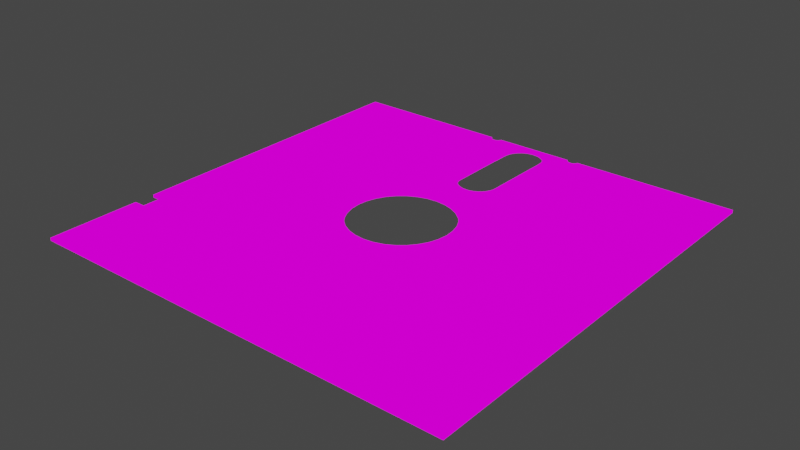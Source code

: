 # Source: mfloppy_detailed.blend  (saved by Blender 2.92.15; exported with 4.5.12 LTS)
import bpy
from mathutils import Matrix  # noqa: F401  (used for matrix-valued properties, if any)

bpy.ops.wm.read_factory_settings(use_empty=True)
scene = bpy.context.scene
scene.name = 'Scene'

# ---- collections
col_mfloppy = bpy.data.collections.new('mfloppy'); scene.collection.children.link(col_mfloppy)

# ---- images (referenced by path relative to the original .blend; pixels are not part of the script)
import os
ASSET_DIR = os.environ.get("B2B_ASSET_DIR", "")  # directory of the original .blend (textures are referenced by path, not embedded)
HERE = os.path.dirname(os.path.abspath(__file__))  # packed textures are extracted next to this script under _unpacked/

def load_image(name, relpath, width, height, colorspace="sRGB"):
    """Load a texture the original file referenced (path relative to the .blend, or extracted next to this script)."""
    p = next((c for c in (os.path.join(HERE, relpath), os.path.join(ASSET_DIR, relpath)) if relpath and os.path.exists(c)), "")
    if p:
        img = bpy.data.images.load(p, check_existing=True)
        img.name = name
    else:  # same state as the original file: an image datablock whose file is absent (Cycles renders it pink)
        img = bpy.data.images.new(name, width, height)
        img.source = "FILE"
        img.filepath = "//" + (relpath or name)
    img.colorspace_settings.name = colorspace
    return img
img_f_front_png = load_image('f_front.png', 'f_front.png', 1024, 1024, 'sRGB')
img_f_back_png = load_image('f_back.png', 'f_back.png', 1024, 1024, 'sRGB')

# ---- materials (node trees are filled in below, after node groups)
mat_f_front = bpy.data.materials.new('f_front')
mat_f_front.alpha_threshold = 0.0
mat_f_front.use_transparent_shadow = False
mat_f_front.line_color = (0.0, 0.0, 0.0, 1.0)
mat_f_back = bpy.data.materials.new('f_back')
mat_f_back.use_transparent_shadow = False

# ---- material node trees
mat_f_front.use_nodes = True; mat_f_front.node_tree.nodes.clear()
_N = mat_f_front.node_tree.nodes; _L = mat_f_front.node_tree.links
n0 = _N.new('ShaderNodeTexImage'); n0.name = 'Image Texture'; n0.location = (-92, 310)
n0.image = img_f_front_png
n1 = _N.new('ShaderNodeOutputMaterial'); n1.name = 'Material Output'; n1.location = (300, 300)
_L.new(n0.outputs[0], n1.inputs[0])
n1.is_active_output = True
mat_f_back.use_nodes = True; mat_f_back.node_tree.nodes.clear()
_N = mat_f_back.node_tree.nodes; _L = mat_f_back.node_tree.links
n0 = _N.new('ShaderNodeTexImage'); n0.name = 'Image Texture'; n0.location = (-58, 290)
n0.image = img_f_back_png
n1 = _N.new('ShaderNodeOutputMaterial'); n1.name = 'Material Output'; n1.location = (300, 300)
_L.new(n0.outputs[0], n1.inputs[0])
n1.is_active_output = True

# ---- world
world_world = bpy.data.worlds.new('World'); scene.world = world_world
world_world.use_nodes = True; world_world.node_tree.nodes.clear()
_N = world_world.node_tree.nodes; _L = world_world.node_tree.links
n0 = _N.new('ShaderNodeOutputWorld'); n0.name = 'World Output'; n0.location = (300, 300)
n1 = _N.new('ShaderNodeBackground'); n1.name = 'Background'; n1.location = (10, 300)
n1.inputs[0].default_value = (0.05088, 0.05088, 0.05088, 1.0)
_L.new(n1.outputs[0], n0.inputs[0])
n0.is_active_output = True
world_world.color = (0.05088, 0.05088, 0.05088)
world_world.use_sun_shadow = False
world_world.sun_shadow_jitter_overblur = 0.0

# ---- meshes
me_cube = bpy.data.meshes.new('Cube')
me_cube.from_pydata([(-4.486, -1.491, 0.1438), (-4.486, 3.245, 0.1438), (0.5684, -1.491, 0.1438), (0.5684, 3.245, 0.1438), (-3.026, 1.072, 0.1499), (-3.051, 1.075, 0.1499), (-3.074, 1.082, 0.1499), (-3.096, 1.094, 0.1499), (-3.115, 1.109, 0.1499), (-3.131, 1.129, 0.1499), (-3.142, 1.15, 0.1499), (-3.15, 1.174, 0.1499), (-3.152, 1.199, 0.1499), (-3.15, 1.223, 0.1499), (-3.142, 1.247, 0.1499), (-3.131, 1.269, 0.1499), (-3.115, 1.288, 0.1499), (-3.096, 1.304, 0.1499), (-3.074, 1.315, 0.1499), (-3.051, 1.322, 0.1499), (-3.026, 1.325, 0.1499), (-3.001, 1.322, 0.1499), (-2.978, 1.315, 0.1499), (-2.956, 1.304, 0.1499), (-2.937, 1.288, 0.1499), (-2.921, 1.269, 0.1499), (-2.909, 1.247, 0.1499), (-2.902, 1.223, 0.1499), (-2.9, 1.199, 0.1499), (-2.902, 1.174, 0.1499), (-2.909, 1.15, 0.1499), (-2.921, 1.129, 0.1499), (-2.937, 1.109, 0.1499), (-2.956, 1.094, 0.1499), (-2.978, 1.082, 0.1499), (-3.001, 1.075, 0.1499), (-4.598, 3.131, 0.1567), (-4.598, 3.195, 0.1567), (-4.534, 3.131, 0.1567), (-4.534, 3.195, 0.1567), (-4.598, 2.981, 0.1567), (-4.598, 3.045, 0.1567), (-4.534, 2.981, 0.1567), (-4.534, 3.045, 0.1567), (-4.598, 2.789, 0.1567), (-4.598, 2.854, 0.1567), (-4.534, 2.789, 0.1567), (-4.534, 2.854, 0.1567), (-4.598, 2.622, 0.1567), (-4.598, 2.687, 0.1567), (-4.534, 2.622, 0.1567), (-4.534, 2.687, 0.1567), (-4.598, 2.457, 0.1567), (-4.598, 2.521, 0.1567), (-4.534, 2.457, 0.1567), (-4.534, 2.521, 0.1567), (-4.598, -0.7518, 0.1567), (-4.598, -0.6871, 0.1567), (-4.534, -0.7518, 0.1567), (-4.534, -0.6871, 0.1567), (-4.598, -0.9212, 0.1567), (-4.598, -0.8565, 0.1567), (-4.534, -0.9212, 0.1567), (-4.534, -0.8565, 0.1567), (-4.598, -1.109, 0.1567), (-4.598, -1.045, 0.1567), (-4.534, -1.109, 0.1567), (-4.534, -1.045, 0.1567), (-4.598, -1.28, 0.1567), (-4.598, -1.216, 0.1567), (-4.534, -1.28, 0.1567), (-4.534, -1.216, 0.1567), (-4.598, -1.481, 0.1567), (-4.598, -1.417, 0.1567), (-4.534, -1.481, 0.1567), (-4.534, -1.417, 0.1567), (-4.282, -1.772, 0.1567), (-4.282, -1.707, 0.1567), (-4.217, -1.772, 0.1567), (-4.217, -1.707, 0.1567), (-4.098, -1.772, 0.1567), (-4.098, -1.707, 0.1567), (-4.033, -1.772, 0.1567), (-4.033, -1.707, 0.1567), (-3.908, -1.772, 0.1567), (-3.908, -1.707, 0.1567), (-3.843, -1.772, 0.1567), (-3.843, -1.707, 0.1567), (-3.737, -1.772, 0.1567), (-3.737, -1.707, 0.1567), (-3.672, -1.772, 0.1567), (-3.672, -1.707, 0.1567), (-3.553, -1.772, 0.1567), (-3.553, -1.707, 0.1567), (-3.489, -1.772, 0.1567), (-3.489, -1.707, 0.1567), (-0.2724, -1.772, 0.1567), (-0.2724, -1.707, 0.1567), (-0.2077, -1.772, 0.1567), (-0.2077, -1.707, 0.1567), (-0.083, -1.772, 0.1567), (-0.083, -1.707, 0.1567), (-0.01834, -1.772, 0.1567), (-0.01834, -1.707, 0.1567), (0.09386, -1.772, 0.1567), (0.09386, -1.707, 0.1567), (0.1585, -1.772, 0.1567), (0.1585, -1.707, 0.1567), (0.2789, -1.772, 0.1567), (0.2789, -1.707, 0.1567), (0.3436, -1.772, 0.1567), (0.3436, -1.707, 0.1567), (0.4651, -1.772, 0.1567), (0.4651, -1.707, 0.1567), (0.5297, -1.772, 0.1567), (0.5297, -1.707, 0.1567), (0.7564, -1.478, 0.1567), (0.7564, -1.413, 0.1567), (0.821, -1.478, 0.1567), (0.821, -1.413, 0.1567), (0.7564, -1.301, 0.1567), (0.7564, -1.236, 0.1567), (0.821, -1.301, 0.1567), (0.821, -1.236, 0.1567), (0.7564, -1.131, 0.1567), (0.7564, -1.066, 0.1567), (0.821, -1.131, 0.1567), (0.821, -1.066, 0.1567), (0.7564, -0.9767, 0.1567), (0.7564, -0.9121, 0.1567), (0.821, -0.9767, 0.1567), (0.821, -0.9121, 0.1567), (0.7564, -0.7618, 0.1567), (0.7564, -0.6971, 0.1567), (0.821, -0.7618, 0.1567), (0.821, -0.6971, 0.1567), (0.7564, 2.458, 0.1567), (0.7564, 2.522, 0.1567), (0.821, 2.458, 0.1567), (0.821, 2.522, 0.1567), (0.7564, 2.625, 0.1567), (0.7564, 2.689, 0.1567), (0.821, 2.625, 0.1567), (0.821, 2.689, 0.1567), (0.7564, 2.809, 0.1567), (0.7564, 2.874, 0.1567), (0.821, 2.809, 0.1567), (0.821, 2.874, 0.1567), (0.7564, 2.993, 0.1567), (0.7564, 3.057, 0.1567), (0.821, 2.993, 0.1567), (0.821, 3.057, 0.1567), (0.7564, 3.171, 0.1567), (0.7564, 3.236, 0.1567), (0.821, 3.171, 0.1567), (0.821, 3.236, 0.1567), (-3.08, 1.387, 0.1626), (-3.051, 1.384, 0.1626), (-3.022, 1.375, 0.1626), (-2.996, 1.361, 0.1626), (-2.973, 1.342, 0.1626), (-2.954, 1.319, 0.1626), (-2.94, 1.293, 0.1626), (-2.932, 1.265, 0.1626), (-2.929, 1.235, 0.1626), (-2.932, 1.206, 0.1626), (-2.94, 1.178, 0.1626), (-2.954, 1.151, 0.1626), (-2.973, 1.128, 0.1626), (-2.996, 1.11, 0.1626), (-3.022, 1.096, 0.1626), (-3.051, 1.087, 0.1626), (-3.08, 1.084, 0.1626), (-3.11, 1.087, 0.1626), (-3.138, 1.096, 0.1626), (-3.164, 1.11, 0.1626), (-3.187, 1.128, 0.1626), (-3.206, 1.151, 0.1626), (-3.22, 1.178, 0.1626), (-3.228, 1.206, 0.1626), (-3.231, 1.235, 0.1626), (-3.228, 1.265, 0.1626), (-3.22, 1.293, 0.1626), (-3.206, 1.319, 0.1626), (-3.187, 1.342, 0.1626), (-3.164, 1.361, 0.1626), (-3.138, 1.375, 0.1626), (-3.11, 1.384, 0.1626), (1.0, 3.805, 0.1783), (1.0, 3.805, 0.14), (1.0, -2.001, 0.1783), (1.0, -2.001, 0.14), (-4.824, 3.805, 0.1783), (-4.824, 3.805, 0.14), (-4.824, -2.001, 0.1783), (-4.824, -2.001, 0.14), (-1.992, 1.718, 0.1783), (-2.127, 0.3388, 0.1783), (-1.856, 1.705, 0.1783), (-2.258, 0.3784, 0.1783), (-1.725, 1.665, 0.1783), (-2.378, 0.4427, 0.1783), (-1.605, 1.601, 0.1783), (-2.484, 0.5294, 0.1783), (-1.499, 1.514, 0.1783), (-2.571, 0.6349, 0.1783), (-1.413, 1.409, 0.1783), (-2.635, 0.7553, 0.1783), (-2.675, 0.8859, 0.1783), (-1.348, 1.288, 0.1783), (-2.688, 1.022, 0.1783), (-1.309, 1.158, 0.1783), (-2.675, 1.158, 0.1783), (-1.295, 1.022, 0.1783), (-2.635, 1.288, 0.1783), (-1.309, 0.8859, 0.1783), (-2.571, 1.409, 0.1783), (-1.348, 0.7553, 0.1783), (-1.413, 0.6349, 0.1783), (-2.484, 1.514, 0.1783), (-1.499, 0.5294, 0.1783), (-2.378, 1.601, 0.1783), (-1.605, 0.4427, 0.1783), (-2.258, 1.665, 0.1783), (-1.725, 0.3784, 0.1783), (-2.127, 1.705, 0.1783), (-1.856, 0.3388, 0.1783), (-1.992, 0.3254, 0.1783), (-1.303, 3.748, 0.14), (-1.303, 3.748, 0.1783), (-1.319, 3.749, 0.14), (-1.319, 3.749, 0.1783), (-1.335, 3.754, 0.14), (-1.335, 3.754, 0.1783), (-1.349, 3.761, 0.14), (-1.349, 3.761, 0.1783), (-1.361, 3.772, 0.14), (-1.361, 3.772, 0.1783), (-1.371, 3.784, 0.14), (-1.371, 3.784, 0.1783), (-1.379, 3.798, 0.14), (-1.379, 3.798, 0.1783), (-1.381, 3.805, 0.1783), (-1.381, 3.805, 0.14), (-1.225, 3.805, 0.14), (-1.225, 3.805, 0.1783), (-1.227, 3.798, 0.14), (-1.227, 3.798, 0.1783), (-1.235, 3.784, 0.14), (-1.235, 3.784, 0.1783), (-1.245, 3.772, 0.14), (-1.245, 3.772, 0.1783), (-1.258, 3.761, 0.14), (-1.258, 3.761, 0.1783), (-1.272, 3.754, 0.14), (-1.272, 3.754, 0.1783), (-1.287, 3.749, 0.14), (-1.287, 3.749, 0.1783), (-2.555, 3.748, 0.14), (-2.555, 3.748, 0.1783), (-2.571, 3.749, 0.14), (-2.571, 3.749, 0.1783), (-2.587, 3.754, 0.14), (-2.587, 3.754, 0.1783), (-2.601, 3.761, 0.14), (-2.601, 3.761, 0.1783), (-2.613, 3.772, 0.14), (-2.613, 3.772, 0.1783), (-2.624, 3.784, 0.14), (-2.624, 3.784, 0.1783), (-2.631, 3.798, 0.14), (-2.631, 3.798, 0.1783), (-2.633, 3.805, 0.1783), (-2.633, 3.805, 0.14), (-2.48, 3.798, 0.14), (-2.478, 3.805, 0.1783), (-2.478, 3.805, 0.14), (-2.48, 3.798, 0.1783), (-2.487, 3.784, 0.14), (-2.487, 3.784, 0.1783), (-2.497, 3.772, 0.14), (-2.497, 3.772, 0.1783), (-2.51, 3.761, 0.14), (-2.51, 3.761, 0.1783), (-2.524, 3.754, 0.14), (-2.524, 3.754, 0.1783), (-2.539, 3.749, 0.14), (-2.539, 3.749, 0.1783), (-4.824, -0.4795, 0.14), (-4.824, -0.4795, 0.1783), (-4.67, -0.4795, 0.14), (-4.67, -0.4795, 0.1783), (-4.67, -0.7561, 0.14), (-4.67, -0.7561, 0.1783), (-4.824, -0.7561, 0.14), (-4.824, -0.7561, 0.1783), (-1.879, 3.725, 0.14), (-1.879, 3.725, 0.1783), (-2.155, 3.449, 0.14), (-2.155, 3.449, 0.1783), (-1.825, 3.719, 0.14), (-1.825, 3.719, 0.1783), (-2.149, 3.503, 0.14), (-2.149, 3.503, 0.1783), (-1.774, 3.704, 0.14), (-1.774, 3.704, 0.1783), (-2.134, 3.555, 0.14), (-2.134, 3.555, 0.1783), (-1.726, 3.678, 0.14), (-1.726, 3.678, 0.1783), (-2.129, 3.563, 0.1783), (-2.108, 3.602, 0.14), (-2.108, 3.602, 0.1783), (-1.684, 3.644, 0.14), (-1.684, 3.644, 0.1783), (-2.074, 3.644, 0.14), (-2.074, 3.644, 0.1783), (-1.65, 3.602, 0.14), (-1.65, 3.602, 0.1783), (-2.032, 3.678, 0.14), (-2.032, 3.678, 0.1783), (-1.625, 3.555, 0.14), (-1.625, 3.555, 0.1783), (-1.985, 3.704, 0.14), (-1.985, 3.704, 0.1783), (-1.609, 3.503, 0.14), (-1.609, 3.503, 0.1783), (-1.933, 3.719, 0.14), (-1.933, 3.719, 0.1783), (-1.604, 3.449, 0.14), (-1.604, 3.449, 0.1783), (-1.825, 2.184, 0.1783), (-1.609, 2.4, 0.1783), (-1.726, 2.225, 0.1783), (-1.774, 2.2, 0.1783), (-1.684, 2.259, 0.1783), (-1.625, 2.349, 0.1783), (-1.65, 2.301, 0.1783), (-2.149, 2.4, 0.1783), (-2.134, 2.349, 0.1783), (-2.074, 2.259, 0.1783), (-1.985, 2.2, 0.1783), (-2.032, 2.225, 0.1783), (-2.108, 2.301, 0.1783), (-1.933, 2.184, 0.1783), (-1.879, 2.179, 0.1783), (-3.08, 1.387, 0.1783), (-3.11, 1.087, 0.1783), (-3.051, 1.384, 0.1783), (-3.138, 1.096, 0.1783), (-3.022, 1.375, 0.1783), (-3.164, 1.11, 0.1783), (-2.996, 1.361, 0.1783), (-3.187, 1.128, 0.1783), (-2.973, 1.342, 0.1783), (-3.206, 1.151, 0.1783), (-2.954, 1.319, 0.1783), (-3.22, 1.178, 0.1783), (-2.94, 1.293, 0.1783), (-3.228, 1.206, 0.1783), (-2.932, 1.265, 0.1783), (-3.231, 1.235, 0.1783), (-2.929, 1.235, 0.1783), (-3.228, 1.265, 0.1783), (-2.932, 1.206, 0.1783), (-3.22, 1.293, 0.1783), (-2.94, 1.178, 0.1783), (-3.206, 1.319, 0.1783), (-2.954, 1.151, 0.1783), (-3.187, 1.342, 0.1783), (-2.973, 1.128, 0.1783), (-3.164, 1.361, 0.1783), (-2.996, 1.11, 0.1783), (-3.138, 1.375, 0.1783), (-3.022, 1.096, 0.1783), (-3.11, 1.384, 0.1783), (-3.051, 1.087, 0.1783), (-3.08, 1.084, 0.1783), (0.7564, 3.171, 0.14), (0.7564, 3.236, 0.14), (0.821, 3.236, 0.14), (0.821, 3.171, 0.14), (0.7564, 2.993, 0.14), (0.7564, 3.057, 0.14), (0.821, 3.057, 0.14), (0.821, 2.993, 0.14), (0.7564, 2.809, 0.14), (0.7564, 2.874, 0.14), (0.821, 2.874, 0.14), (0.821, 2.809, 0.14), (0.7564, 2.625, 0.14), (0.7564, 2.689, 0.14), (0.821, 2.689, 0.14), (0.821, 2.625, 0.14), (0.7564, 2.458, 0.14), (0.7564, 2.522, 0.14), (0.821, 2.522, 0.14), (0.821, 2.458, 0.14), (0.7564, -0.7618, 0.14), (0.7564, -0.6971, 0.14), (0.821, -0.6971, 0.14), (0.821, -0.7618, 0.14), (0.7564, -0.9767, 0.14), (0.7564, -0.9121, 0.14), (0.821, -0.9121, 0.14), (0.821, -0.9767, 0.14), (0.7564, -1.131, 0.14), (0.7564, -1.066, 0.14), (0.821, -1.066, 0.14), (0.821, -1.131, 0.14), (0.7564, -1.301, 0.14), (0.7564, -1.236, 0.14), (0.821, -1.236, 0.14), (0.821, -1.301, 0.14), (0.7564, -1.478, 0.14), (0.7564, -1.413, 0.14), (0.821, -1.413, 0.14), (0.821, -1.478, 0.14), (0.4651, -1.772, 0.14), (0.4651, -1.707, 0.14), (0.5297, -1.707, 0.14), (0.5297, -1.772, 0.14), (0.2789, -1.772, 0.14), (0.2789, -1.707, 0.14), (0.3436, -1.707, 0.14), (0.3436, -1.772, 0.14), (0.09386, -1.772, 0.14), (0.09386, -1.707, 0.14), (0.1585, -1.707, 0.14), (0.1585, -1.772, 0.14), (-0.083, -1.772, 0.14), (-0.083, -1.707, 0.14), (-0.01834, -1.707, 0.14), (-0.01834, -1.772, 0.14), (-0.2724, -1.772, 0.14), (-0.2724, -1.707, 0.14), (-0.2077, -1.707, 0.14), (-0.2077, -1.772, 0.14), (-3.553, -1.772, 0.14), (-3.553, -1.707, 0.14), (-3.489, -1.707, 0.14), (-3.489, -1.772, 0.14), (-3.737, -1.772, 0.14), (-3.737, -1.707, 0.14), (-3.672, -1.707, 0.14), (-3.672, -1.772, 0.14), (-3.908, -1.772, 0.14), (-3.908, -1.707, 0.14), (-3.843, -1.707, 0.14), (-3.843, -1.772, 0.14), (-4.098, -1.772, 0.14), (-4.098, -1.707, 0.14), (-4.033, -1.707, 0.14), (-4.033, -1.772, 0.14), (-4.282, -1.772, 0.14), (-4.282, -1.707, 0.14), (-4.217, -1.707, 0.14), (-4.217, -1.772, 0.14), (-4.598, -1.481, 0.14), (-4.598, -1.417, 0.14), (-4.534, -1.417, 0.14), (-4.534, -1.481, 0.14), (-4.598, -1.28, 0.14), (-4.598, -1.216, 0.14), (-4.534, -1.216, 0.14), (-4.534, -1.28, 0.14), (-4.598, -1.109, 0.14), (-4.598, -1.045, 0.14), (-4.534, -1.045, 0.14), (-4.534, -1.109, 0.14), (-4.598, -0.9212, 0.14), (-4.598, -0.8565, 0.14), (-4.534, -0.8565, 0.14), (-4.534, -0.9212, 0.14), (-4.598, -0.7518, 0.14), (-4.598, -0.6871, 0.14), (-4.534, -0.6871, 0.14), (-4.534, -0.7518, 0.14), (-4.598, 2.457, 0.14), (-4.598, 2.521, 0.14), (-4.534, 2.521, 0.14), (-4.534, 2.457, 0.14), (-4.598, 2.622, 0.14), (-4.598, 2.687, 0.14), (-4.534, 2.687, 0.14), (-4.534, 2.622, 0.14), (-4.598, 2.789, 0.14), (-4.598, 2.854, 0.14), (-4.534, 2.854, 0.14), (-4.534, 2.789, 0.14), (-4.598, 2.981, 0.14), (-4.598, 3.045, 0.14), (-4.534, 3.045, 0.14), (-4.534, 2.981, 0.14), (-4.598, 3.131, 0.14), (-4.598, 3.195, 0.14), (-4.534, 3.195, 0.14), (-4.534, 3.131, 0.14), (-2.127, 1.705, 0.1438), (-3.074, 1.082, 0.1438), (-2.937, 1.288, 0.1438), (-1.605, 0.4427, 0.1438), (-1.992, 1.718, 0.1438), (-1.725, 0.3784, 0.1438), (-2.956, 1.304, 0.1438), (-3.051, 1.075, 0.1438), (0.3899, 3.245, 0.14), (-1.605, 3.245, 0.14), (-1.605, 3.245, 0.1438), (-2.921, 1.269, 0.1438), (-3.096, 1.094, 0.1438), (-4.252, 3.245, 0.14), (-4.486, -1.491, 0.14), (-1.609, 2.4, 0.1438), (-1.856, 0.3388, 0.1438), (-2.909, 1.247, 0.1438), (-3.115, 1.109, 0.1438), (-1.625, 2.349, 0.1438), (-1.65, 2.301, 0.1438), (-2.902, 1.223, 0.1438), (-1.992, 0.3254, 0.1438), (-3.131, 1.129, 0.1438), (-1.684, 2.259, 0.1438), (-2.9, 1.199, 0.1438), (-2.127, 0.3388, 0.1438), (-2.154, 3.245, 0.14), (-1.726, 2.225, 0.1438), (-2.901, 1.182, 0.1438), (-2.902, 1.174, 0.1438), (-3.142, 1.15, 0.1438), (0.5684, 2.975, 0.14), (-2.258, 0.3784, 0.1438), (-1.774, 2.2, 0.1438), (0.5684, -0.553, 0.14), (-2.909, 1.15, 0.1438), (-3.15, 1.174, 0.1438), (-2.378, 0.4427, 0.1438), (-1.825, 2.184, 0.1438), (-4.486, 3.245, 0.14), (-2.921, 1.129, 0.1438), (-1.879, 2.179, 0.1438), (-2.484, 0.5294, 0.1438), (0.037, -1.491, 0.14), (-4.486, 2.423, 0.14), (-3.152, 1.199, 0.1438), (-0.1283, -1.491, 0.14), (-2.937, 1.109, 0.1438), (-1.928, 2.184, 0.1438), (-1.933, 2.184, 0.1438), (-0.2994, -1.491, 0.14), (-2.571, 0.6349, 0.1438), (0.5684, 3.245, 0.14), (-2.956, 1.094, 0.1438), (-3.15, 1.223, 0.1438), (-1.985, 2.2, 0.1438), (0.5684, 2.801, 0.14), (-2.635, 0.7553, 0.1438), (-2.978, 1.082, 0.1438), (-0.4687, -1.491, 0.14), (-3.142, 1.247, 0.1438), (-2.032, 2.225, 0.1438), (-2.675, 0.8859, 0.1438), (-3.345, -1.491, 0.14), (-2.074, 2.259, 0.1438), (-2.688, 1.022, 0.1438), (-3.001, 1.075, 0.1438), (-3.131, 1.269, 0.1438), (0.5684, 2.634, 0.14), (-2.108, 2.301, 0.1438), (-3.115, 1.288, 0.1438), (0.5684, 2.466, 0.14), (-2.675, 1.158, 0.1438), (-3.026, 1.072, 0.1438), (-2.671, 1.171, 0.1438), (-3.096, 1.304, 0.1438), (-2.154, 3.245, 0.1438), (-2.134, 2.349, 0.1438), (0.5684, 2.315, 0.14), (-2.635, 1.288, 0.1438), (-3.074, 1.315, 0.1438), (-2.149, 2.4, 0.1438), (-2.571, 1.409, 0.1438), (-3.051, 1.322, 0.1438), (-2.484, 1.514, 0.1438), (-3.026, 1.325, 0.1438), (-3.001, 1.322, 0.1438), (-2.378, 1.601, 0.1438), (-2.258, 1.665, 0.1438), (-2.978, 1.315, 0.1438), (0.5684, -1.491, 0.14), (-1.856, 1.705, 0.1438), (-1.978, 1.717, 0.1438), (-1.725, 1.665, 0.1438), (-1.605, 1.601, 0.1438), (-1.413, 0.6349, 0.1438), (-1.413, 1.409, 0.1438), (-1.295, 1.022, 0.1438), (-1.309, 0.8859, 0.1438), (-1.309, 1.158, 0.1438), (-1.348, 0.7553, 0.1438), (-1.348, 1.288, 0.1438), (-1.499, 0.5294, 0.1438), (-1.499, 1.514, 0.1438)], [], [(191, 190, 194, 195), (189, 188, 190, 191), (228, 230, 231, 229), (231, 230, 232, 233), (233, 232, 234, 235), (235, 234, 236, 237), (238, 239, 237, 236), (240, 241, 239, 238), (243, 242, 241, 240), (244, 246, 247, 245), (247, 246, 248, 249), (249, 248, 250, 251), (251, 250, 252, 253), (253, 252, 254, 255), (255, 254, 256, 257), (257, 256, 228, 229), (245, 188, 189, 244), (258, 260, 261, 259), (261, 260, 262, 263), (263, 262, 264, 265), (265, 264, 266, 267), (268, 269, 267, 266), (270, 271, 269, 268), (273, 272, 271, 270), (276, 274, 277, 275), (277, 274, 278, 279), (279, 278, 280, 281), (281, 280, 282, 283), (283, 282, 284, 285), (285, 284, 286, 287), (287, 286, 258, 259), (193, 192, 272, 273), (242, 243, 276, 275), (289, 288, 290, 291), (290, 292, 293, 291), (295, 293, 292, 294), (195, 194, 295, 294), (289, 192, 193, 288), (297, 296, 300, 301), (301, 300, 304, 305), (305, 304, 308, 309), (309, 308, 313, 314), (313, 317, 318, 314), (317, 321, 322, 318), (321, 325, 326, 322), (325, 329, 330, 326), (299, 298, 302, 303), (303, 302, 306, 307), (307, 306, 311, 312, 310), (312, 311, 315, 316), (316, 315, 319, 320), (320, 319, 323, 324), (324, 323, 327, 328), (328, 327, 296, 297), (307, 310, 283, 285, 287, 259, 261, 263, 265, 267, 269, 271, 272, 192, 219, 221, 223, 225, 196, 198, 200, 202, 204, 188, 245, 247, 249, 251, 253, 255, 257, 229, 231, 233, 235, 318, 322, 326, 330, 332, 336, 337, 335, 333, 334, 331, 345, 344, 341, 342, 340, 343, 339, 338, 299, 303), (318, 235, 237, 239, 241, 242, 275, 277, 279, 281, 283, 310, 312, 316, 320, 324, 328, 297, 301, 305, 309, 314), (306, 282, 280, 278, 274, 276, 243, 240, 238, 236, 234, 317, 313, 308, 304, 300, 296, 327, 323, 319, 315, 311), (346, 156, 157, 348), (348, 157, 158, 350), (350, 158, 159, 352), (352, 159, 160, 354), (160, 161, 356, 354), (161, 162, 358, 356), (162, 163, 360, 358), (163, 164, 362, 360), (164, 165, 364, 362), (165, 166, 366, 364), (166, 167, 368, 366), (167, 168, 370, 368), (168, 169, 372, 370), (169, 170, 374, 372), (170, 171, 376, 374), (171, 172, 377, 376), (172, 173, 347, 377), (173, 174, 349, 347), (174, 175, 351, 349), (175, 176, 353, 351), (353, 176, 177, 355), (355, 177, 178, 357), (357, 178, 179, 359), (359, 179, 180, 361), (361, 180, 181, 363), (363, 181, 182, 365), (365, 182, 183, 367), (367, 183, 184, 369), (369, 184, 185, 371), (371, 185, 186, 373), (373, 186, 187, 375), (375, 187, 156, 346), (185, 184, 183, 182, 181, 180, 179, 178, 177, 176, 175, 174, 173, 172, 171, 170, 169, 168, 167, 166, 165, 164, 163, 162, 161, 160, 159, 158, 157, 156, 187, 186), (293, 295, 194, 190, 188, 204, 206, 209, 211, 213, 215, 217, 218, 220, 222, 224, 226, 227, 197, 199, 201, 203, 205, 207, 208, 210, 212, 364, 366, 368, 370, 372, 374, 376, 377, 347, 349, 351, 353, 289, 291), (212, 214, 216, 219, 192, 289, 353, 355, 357, 359, 361, 363, 365, 367, 369, 371, 373, 375, 346, 348, 350, 352, 354, 356, 358, 360, 362, 364), (379, 153, 152, 378), (380, 155, 153, 379), (381, 154, 155, 380), (378, 152, 154, 381), (153, 155, 154, 152), (383, 149, 148, 382), (384, 151, 149, 383), (385, 150, 151, 384), (382, 148, 150, 385), (149, 151, 150, 148), (387, 145, 144, 386), (388, 147, 145, 387), (389, 146, 147, 388), (386, 144, 146, 389), (145, 147, 146, 144), (391, 141, 140, 390), (392, 143, 141, 391), (393, 142, 143, 392), (390, 140, 142, 393), (141, 143, 142, 140), (395, 137, 136, 394), (396, 139, 137, 395), (397, 138, 139, 396), (394, 136, 138, 397), (137, 139, 138, 136), (399, 133, 132, 398), (400, 135, 133, 399), (401, 134, 135, 400), (398, 132, 134, 401), (133, 135, 134, 132), (403, 129, 128, 402), (404, 131, 129, 403), (405, 130, 131, 404), (128, 130, 405, 402), (129, 131, 130, 128), (403, 398, 401, 404), (407, 125, 124, 406), (408, 127, 125, 407), (409, 126, 127, 408), (124, 126, 409, 406), (125, 127, 126, 124), (407, 402, 405, 408), (411, 121, 120, 410), (412, 123, 121, 411), (413, 122, 123, 412), (120, 122, 413, 410), (121, 123, 122, 120), (411, 406, 409, 412), (415, 117, 116, 414), (416, 119, 117, 415), (417, 118, 119, 416), (414, 116, 118, 417), (117, 119, 118, 116), (410, 413, 416, 415), (419, 113, 112, 418), (420, 115, 113, 419), (421, 114, 115, 420), (418, 112, 114, 421), (113, 115, 114, 112), (414, 417, 416, 413, 412, 409, 408, 405, 404, 401, 191, 421, 420), (423, 109, 108, 422), (424, 111, 109, 423), (425, 110, 111, 424), (422, 108, 110, 425), (109, 111, 110, 108), (427, 105, 104, 426), (428, 107, 105, 427), (429, 106, 107, 428), (426, 104, 106, 429), (105, 107, 106, 104), (431, 101, 100, 430), (432, 103, 101, 431), (433, 102, 103, 432), (430, 100, 102, 433), (101, 103, 102, 100), (435, 97, 96, 434), (436, 99, 97, 435), (437, 98, 99, 436), (434, 96, 98, 437), (97, 99, 98, 96), (439, 93, 92, 438), (440, 95, 93, 439), (441, 94, 95, 440), (438, 92, 94, 441), (93, 95, 94, 92), (443, 89, 88, 442), (444, 91, 89, 443), (90, 91, 444, 445), (442, 88, 90, 445), (89, 91, 90, 88), (444, 439, 438, 445), (447, 85, 84, 446), (448, 87, 85, 447), (86, 87, 448, 449), (446, 84, 86, 449), (85, 87, 86, 84), (448, 443, 442, 449), (451, 81, 80, 450), (452, 83, 81, 451), (82, 83, 452, 453), (450, 80, 82, 453), (81, 83, 82, 80), (452, 447, 446, 453), (455, 77, 76, 454), (456, 79, 77, 455), (78, 79, 456, 457), (76, 78, 457, 454), (77, 79, 78, 76), (456, 451, 450, 457), (459, 73, 72, 458), (460, 75, 73, 459), (461, 74, 75, 460), (458, 72, 74, 461), (73, 75, 74, 72), (461, 455, 454, 457, 450, 453, 446, 449, 442, 445, 438, 195, 458), (463, 69, 68, 462), (464, 71, 69, 463), (465, 70, 71, 464), (68, 70, 465, 462), (69, 71, 70, 68), (460, 459, 462, 465), (467, 65, 64, 466), (468, 67, 65, 467), (469, 66, 67, 468), (64, 66, 469, 466), (65, 67, 66, 64), (464, 463, 466, 469), (471, 61, 60, 470), (472, 63, 61, 471), (473, 62, 63, 472), (60, 62, 473, 470), (61, 63, 62, 60), (468, 467, 466, 463, 462, 459, 458, 195, 294, 292, 471, 470, 473), (475, 57, 56, 474), (476, 59, 57, 475), (477, 58, 59, 476), (56, 58, 477, 474), (57, 59, 58, 56), (472, 471, 292, 474, 477), (479, 53, 52, 478), (480, 55, 53, 479), (481, 54, 55, 480), (478, 52, 54, 481), (53, 55, 54, 52), (483, 49, 48, 482), (484, 51, 49, 483), (485, 50, 51, 484), (48, 50, 485, 482), (49, 51, 50, 48), (480, 479, 482, 485), (487, 45, 44, 486), (488, 47, 45, 487), (489, 46, 47, 488), (44, 46, 489, 486), (45, 47, 46, 44), (484, 483, 486, 489), (491, 41, 40, 490), (492, 43, 41, 491), (493, 42, 43, 492), (40, 42, 493, 490), (41, 43, 42, 40), (488, 487, 490, 493), (495, 37, 36, 494), (496, 39, 37, 495), (497, 38, 39, 496), (36, 38, 497, 494), (37, 39, 38, 36), (492, 491, 494, 497), (5, 6, 7, 8, 9, 10, 11, 12, 13, 14, 15, 16, 17, 18, 19, 20, 21, 22, 23, 24, 25, 26, 27, 28, 29, 30, 31, 32, 33, 34, 35, 4), (538, 1, 0, 512, 543), (1, 538, 511, 525, 575), (551, 3, 508, 507, 506), (589, 2, 3, 551, 530, 555, 567, 570, 577, 533), (0, 2, 589, 542, 545, 549, 558, 562, 512), (502, 548, 547, 591), (523, 573, 571, 527), (519, 515, 509, 500, 504, 588, 585, 584, 582, 579, 574, 569, 566, 559, 553, 544, 535, 529, 521, 516, 510, 499, 505, 572, 565, 557, 552, 546, 539, 534, 528, 527, 571, 564, 561, 556, 550, 541, 536, 531, 524, 520, 514, 503, 501, 601, 594, 599, 597, 596, 598, 600, 595, 602, 593, 592, 590, 591, 547, 540, 537, 532, 526, 522, 518, 517, 513, 508, 3, 2, 0, 1, 575, 580, 576, 568, 563, 560, 554, 548, 502, 498, 587, 586, 583, 581, 578, 573, 523), (590, 198, 196, 502, 591), (592, 200, 198, 590), (593, 202, 200, 592), (602, 204, 202, 593), (595, 206, 204, 602), (600, 209, 206, 595), (598, 211, 209, 600), (596, 213, 211, 598), (597, 215, 213, 596), (599, 217, 215, 597), (594, 218, 217, 599), (601, 220, 218, 594), (501, 222, 220, 601), (503, 224, 222, 501), (514, 226, 224, 503), (520, 227, 226, 514), (524, 197, 227, 520), (531, 199, 197, 524), (536, 201, 199, 531), (541, 203, 201, 536), (550, 205, 203, 541), (556, 207, 205, 550), (561, 208, 207, 556), (564, 210, 208, 561), (571, 212, 210, 564), (578, 214, 212, 571, 573), (581, 216, 214, 578), (583, 219, 216, 581), (586, 221, 219, 583), (587, 223, 221, 586), (498, 225, 223, 587), (502, 196, 225, 498), (513, 332, 330, 329, 507, 508), (517, 336, 332, 513), (518, 337, 336, 517), (522, 335, 337, 518), (526, 333, 335, 522), (532, 334, 333, 526), (537, 331, 334, 532), (540, 345, 331, 537), (547, 548, 344, 345, 540), (554, 341, 344, 548), (560, 342, 341, 554), (563, 340, 342, 560), (568, 343, 340, 563), (576, 339, 343, 568), (580, 338, 339, 576), (298, 299, 338, 580, 575, 525), (507, 329, 325, 321, 317, 234, 232, 230, 228, 256, 254, 252, 250, 248, 246, 244, 189, 506), (193, 273, 270, 268, 266, 264, 262, 260, 258, 286, 284, 282, 306, 302, 298, 525, 511), (551, 506, 189, 380, 379, 378, 530), (530, 378, 381, 384, 383, 382, 555), (555, 382, 385, 388, 387, 386, 567), (567, 386, 389, 392, 391, 390, 570), (570, 390, 393, 396, 395, 394, 577), (394, 397, 396, 393, 392, 389, 388, 385, 384, 381, 380, 189, 191, 401, 400, 399, 533, 577), (533, 399, 398, 403, 402, 407, 406, 411, 410, 415, 414, 420, 419, 418, 425, 424, 423, 542, 589), (542, 423, 422, 429, 428, 427, 545), (545, 427, 426, 433, 432, 431, 549), (549, 431, 430, 437, 436, 435, 558), (558, 435, 434, 437, 430, 433, 426, 429, 422, 425, 418, 421, 191, 195, 438, 441, 440, 562), (481, 480, 485, 484, 489, 488, 493, 492, 497, 496, 495, 494, 491, 490, 487, 486, 483, 482, 479, 193, 511, 538, 543), (505, 5, 4, 572), (499, 6, 5, 505), (510, 7, 6, 499), (516, 8, 7, 510), (521, 9, 8, 516), (529, 10, 9, 521), (535, 11, 10, 529), (544, 12, 11, 535), (553, 13, 12, 544), (559, 14, 13, 553), (566, 15, 14, 559), (569, 16, 15, 566), (574, 17, 16, 569), (579, 18, 17, 574), (582, 19, 18, 579), (584, 20, 19, 582), (585, 21, 20, 584), (588, 22, 21, 585), (504, 23, 22, 588), (500, 24, 23, 504), (509, 25, 24, 500), (515, 26, 25, 509), (519, 27, 26, 515), (523, 28, 27, 519), (527, 528, 29, 28, 523), (534, 30, 29, 528), (539, 31, 30, 534), (546, 32, 31, 539), (552, 33, 32, 546), (557, 34, 33, 552), (565, 35, 34, 557), (572, 4, 35, 565), (562, 440, 439, 444, 443, 448, 447, 452, 451, 456, 455, 461, 460, 465, 464, 469, 468, 473, 472, 477, 476, 475, 474, 292, 290, 288, 193, 479, 478, 481, 543, 512)])
me_cube.polygons.foreach_set('material_index', [1, 1, 1, 1, 1, 1, 1, 1, 1, 1, 1, 1, 1, 1, 1, 1, 1, 1, 1, 1, 1, 1, 1, 1, 1, 1, 1, 1, 1, 1, 1, 1, 1, 1, 1, 1, 1, 1, 0, 0, 0, 0, 0, 0, 0, 0, 0, 0, 0, 0, 0, 0, 0, 0, 0, 0, 1, 0, 0, 0, 0, 0, 0, 0, 0, 0, 0, 0, 0, 0, 0, 0, 0, 0, 0, 0, 0, 0, 0, 0, 0, 0, 0, 0, 0, 0, 0, 0, 0, 0, 0, 0, 0, 0, 0, 0, 0, 0, 0, 0, 0, 0, 0, 0, 0, 0, 0, 0, 0, 0, 0, 0, 0, 0, 0, 0, 0, 0, 0, 0, 0, 0, 0, 0, 0, 0, 0, 1, 0, 0, 0, 0, 0, 1, 0, 0, 0, 0, 0, 1, 0, 0, 0, 0, 0, 1, 0, 0, 0, 0, 0, 1, 0, 0, 0, 0, 0, 0, 0, 0, 0, 0, 0, 0, 0, 0, 0, 0, 0, 0, 0, 0, 0, 0, 0, 0, 0, 0, 0, 0, 0, 0, 1, 0, 0, 0, 0, 0, 1, 0, 0, 0, 0, 0, 1, 0, 0, 0, 0, 0, 1, 0, 0, 0, 0, 0, 1, 0, 0, 0, 0, 0, 1, 0, 0, 0, 0, 0, 1, 0, 0, 0, 0, 0, 1, 0, 0, 0, 0, 0, 1, 0, 0, 0, 0, 0, 0, 0, 0, 0, 0, 1, 0, 0, 0, 0, 0, 1, 0, 0, 0, 0, 0, 1, 0, 0, 0, 0, 0, 1, 0, 0, 0, 0, 0, 0, 0, 0, 0, 1, 1, 1, 1, 1, 1, 1, 1, 1, 1, 1, 1, 1, 1, 1, 1, 1, 1, 1, 1, 1, 1, 1, 1, 1, 1, 1, 1, 1, 1, 1, 1, 0, 0, 0, 0, 0, 0, 0, 0, 0, 0, 0, 0, 0, 0, 0, 0, 1, 1, 1, 1, 1, 1, 1, 1, 1, 1, 1, 1, 1, 1, 0, 0, 0, 0, 0, 0, 0, 0, 0, 0, 0, 0, 0, 0, 0, 0, 0, 0, 0, 0, 0, 0, 0, 0, 0, 0, 0, 0, 0, 0, 0, 0, 1])
_uv = me_cube.uv_layers.new(name='UVMap')
_uv.uv.foreach_set('vector', [0.01981, 0.9827, 9.05e-05, 0.9999, 9.05e-05, 0.08847, 0.0164, 0.1049, 0.8029, 0.8951, 0.8192, 0.9115, 9.05e-05, 0.9999, 0.01981, 0.9827, 0.8977, 0.8502, 0.8664, 0.8502, 0.8664, 0.7333, 0.8977, 0.7333, 0.8664, 0.7333, 0.8664, 0.8502, 0.8352, 0.8502, 0.8352, 0.7333, 0.8352, 0.7333, 0.8352, 0.8502, 0.8039, 0.8502, 0.8039, 0.7333, 0.8039, 0.7333, 0.8039, 0.8502, 0.7727, 0.8502, 0.7727, 0.7333, 0.7414, 0.8502, 0.7414, 0.7333, 0.7727, 0.7333, 0.7727, 0.8502, 0.7102, 0.8502, 0.7102, 0.7333, 0.7414, 0.7333, 0.7414, 0.8502, 0.697, 0.8502, 0.697, 0.7333, 0.7102, 0.7333, 0.7102, 0.8502, 0.2565, 0.8393, 0.2433, 0.8393, 0.2433, 0.7225, 0.2565, 0.7225, 0.2433, 0.7225, 0.2433, 0.8393, 0.2121, 0.8393, 0.2121, 0.7225, 0.2121, 0.7225, 0.2121, 0.8393, 0.1808, 0.8393, 0.1808, 0.7225, 0.1808, 0.7225, 0.1808, 0.8393, 0.1496, 0.8393, 0.1496, 0.7225, 0.1496, 0.7225, 0.1496, 0.8393, 0.1183, 0.8393, 0.1183, 0.7225, 0.1183, 0.7225, 0.1183, 0.8393, 0.08706, 0.8393, 0.08706, 0.7225, 0.08706, 0.7225, 0.08706, 0.8393, 0.05581, 0.8393, 0.05581, 0.7225, 0.8192, 0.5632, 0.8192, 0.9115, 0.8029, 0.8951, 0.8016, 0.5597, 0.8977, 0.8502, 0.8664, 0.8502, 0.8664, 0.7333, 0.8977, 0.7333, 0.8664, 0.7333, 0.8664, 0.8502, 0.8352, 0.8502, 0.8352, 0.7333, 0.8352, 0.7333, 0.8352, 0.8502, 0.8039, 0.8502, 0.8039, 0.7333, 0.8039, 0.7333, 0.8039, 0.8502, 0.7727, 0.8502, 0.7727, 0.7333, 0.7414, 0.8502, 0.7414, 0.7333, 0.7727, 0.7333, 0.7727, 0.8502, 0.7102, 0.8502, 0.7102, 0.7333, 0.7414, 0.7333, 0.7414, 0.8502, 0.697, 0.8502, 0.697, 0.7333, 0.7102, 0.7333, 0.7102, 0.8502, 0.2565, 0.8393, 0.2433, 0.8393, 0.2433, 0.7225, 0.2565, 0.7225, 0.2433, 0.7225, 0.2433, 0.8393, 0.2121, 0.8393, 0.2121, 0.7225, 0.2121, 0.7225, 0.2121, 0.8393, 0.1808, 0.8393, 0.1808, 0.7225, 0.1808, 0.7225, 0.1808, 0.8393, 0.1496, 0.8393, 0.1496, 0.7225, 0.1496, 0.7225, 0.1496, 0.8393, 0.1183, 0.8393, 0.1183, 0.7225, 0.1183, 0.7225, 0.1183, 0.8393, 0.08706, 0.8393, 0.08706, 0.7225, 0.08706, 0.7225, 0.08706, 0.8393, 0.05581, 0.8393, 0.05581, 0.7225, 0.7995, 0.01734, 0.8192, 9.05e-05, 0.8192, 0.3429, 0.8008, 0.3475, 0.8192, 0.5389, 0.8015, 0.5362, 0.8008, 0.3709, 0.8192, 0.3673, 0.324, 0.333, 0.2894, 0.333, 0.2894, 0.4721, 0.324, 0.4721, 0.2894, 0.4721, 0.2894, 0.7221, 0.324, 0.7221, 0.324, 0.4721, 0.324, 0.8612, 0.324, 0.7221, 0.2894, 0.7221, 0.2894, 0.8612, 0.0164, 0.1049, 9.05e-05, 0.08847, 0.1757, 0.06952, 0.1843, 0.08614, 0.2148, 0.06531, 0.8192, 9.05e-05, 0.7995, 0.01734, 0.2216, 0.08197, 1.0, 0.9118, 1.0, 0.877, 0.9688, 0.877, 0.9688, 0.9118, 0.9688, 0.9118, 0.9688, 0.877, 0.9375, 0.877, 0.9375, 0.9118, 0.9375, 0.9118, 0.9375, 0.877, 0.9062, 0.877, 0.9062, 0.9118, 0.9062, 0.9118, 0.9062, 0.877, 0.875, 0.877, 0.875, 0.9118, 0.875, 0.877, 0.8438, 0.877, 0.8438, 0.9118, 0.875, 0.9118, 0.8438, 0.877, 0.8125, 0.877, 0.8125, 0.9118, 0.8438, 0.9118, 0.8125, 0.877, 0.7812, 0.877, 0.7812, 0.9118, 0.8125, 0.9118, 0.7812, 0.877, 0.75, 0.877, 0.75, 0.9118, 0.7812, 0.9118, 0.25, 0.9118, 0.25, 0.877, 0.2188, 0.877, 0.2188, 0.9118, 0.2188, 0.9118, 0.2188, 0.877, 0.1875, 0.877, 0.1875, 0.9118, 0.1875, 0.9118, 0.1875, 0.877, 0.1562, 0.877, 0.1562, 0.9118, 0.182, 0.9118, 0.1562, 0.9118, 0.1562, 0.877, 0.125, 0.877, 0.125, 0.9118, 0.125, 0.9118, 0.125, 0.877, 0.09375, 0.877, 0.09375, 0.9118, 0.09375, 0.9118, 0.09375, 0.877, 0.0625, 0.877, 0.0625, 0.9118, 0.0625, 0.9118, 0.0625, 0.877, 0.03125, 0.877, 0.03125, 0.9118, 0.03125, 0.9118, 0.03125, 0.877, 0.0, 0.877, 0.0, 0.9118, 0.5223, 0.0686, 0.5216, 0.06724, 0.5824, 0.03503, 0.5847, 0.03626, 0.5872, 0.03702, 0.5897, 0.03727, 0.5923, 0.03702, 0.5947, 0.03626, 0.597, 0.03503, 0.599, 0.03337, 0.6006, 0.03135, 0.6018, 0.02905, 0.6021, 0.02799, 0.9521, 0.02799, 0.5776, 0.4, 0.5608, 0.3859, 0.5416, 0.3755, 0.5208, 0.369, 0.4991, 0.3669, 0.4774, 0.369, 0.4565, 0.3755, 0.4373, 0.3859, 0.4204, 0.4, 0.02167, 0.02799, 0.3772, 0.02799, 0.3776, 0.02905, 0.3788, 0.03135, 0.3804, 0.03337, 0.3824, 0.03503, 0.3846, 0.03626, 0.3871, 0.03702, 0.3897, 0.03727, 0.3922, 0.03702, 0.3947, 0.03626, 0.3969, 0.03503, 0.445, 0.06087, 0.441, 0.0686, 0.4384, 0.07699, 0.4376, 0.08572, 0.4382, 0.256, 0.4407, 0.2644, 0.4447, 0.2722, 0.4502, 0.2789, 0.4568, 0.2845, 0.4644, 0.2886, 0.4727, 0.2912, 0.4813, 0.292, 0.4898, 0.2912, 0.4981, 0.2886, 0.5057, 0.2845, 0.5124, 0.2789, 0.5179, 0.2722, 0.5219, 0.2644, 0.5245, 0.256, 0.5256, 0.08572, 0.5248, 0.07699, 0.445, 0.06087, 0.3969, 0.03503, 0.3989, 0.03337, 0.4006, 0.03135, 0.4018, 0.02905, 0.4021, 0.02799, 0.5773, 0.02799, 0.5776, 0.02905, 0.5788, 0.03135, 0.5804, 0.03337, 0.5824, 0.03503, 0.5216, 0.06724, 0.5182, 0.06087, 0.5128, 0.05409, 0.5061, 0.04852, 0.4985, 0.04439, 0.4903, 0.04185, 0.4817, 0.04099, 0.4731, 0.04185, 0.4648, 0.04439, 0.4572, 0.04852, 0.4505, 0.05409, 0.4515, 0.0566, 0.3899, 0.02364, 0.3919, 0.02192, 0.3935, 0.01985, 0.3947, 0.01749, 0.395, 0.01641, 0.5731, 0.01321, 0.5734, 0.01428, 0.5747, 0.01659, 0.5764, 0.01861, 0.5784, 0.02025, 0.5299, 0.04735, 0.5242, 0.04057, 0.5173, 0.03505, 0.5096, 0.03099, 0.5011, 0.02856, 0.4924, 0.02785, 0.4837, 0.02888, 0.4753, 0.03161, 0.4677, 0.03594, 0.461, 0.04171, 0.4555, 0.04868, 1.0, 0.5259, 1.0, 0.5, 0.9688, 0.5, 0.9688, 0.5259, 0.9688, 0.5259, 0.9688, 0.5, 0.9375, 0.5, 0.9375, 0.5259, 0.9375, 0.5259, 0.9375, 0.5, 0.9062, 0.5, 0.9062, 0.5259, 0.9063, 0.5259, 0.9062, 0.5, 0.875, 0.5, 0.875, 0.5259, 0.875, 0.5, 0.8438, 0.5, 0.8438, 0.5259, 0.875, 0.5259, 0.8438, 0.5, 0.8125, 0.5, 0.8125, 0.5259, 0.8438, 0.5259, 0.8125, 0.5, 0.7812, 0.5, 0.7812, 0.5259, 0.8125, 0.5259, 0.7812, 0.5, 0.75, 0.5, 0.75, 0.5259, 0.7812, 0.5259, 0.75, 0.5, 0.7188, 0.5, 0.7188, 0.5259, 0.75, 0.5259, 0.7188, 0.5, 0.6875, 0.5, 0.6875, 0.5259, 0.7188, 0.5259, 0.6875, 0.5, 0.6562, 0.5, 0.6562, 0.5259, 0.6875, 0.5259, 0.6562, 0.5, 0.625, 0.5, 0.625, 0.5259, 0.6562, 0.5259, 0.625, 0.5, 0.5938, 0.5, 0.5938, 0.5259, 0.625, 0.5259, 0.5938, 0.5, 0.5625, 0.5, 0.5625, 0.5259, 0.5938, 0.5259, 0.5625, 0.5, 0.5312, 0.5, 0.5312, 0.5259, 0.5625, 0.5259, 0.5312, 0.5, 0.5, 0.5, 0.5, 0.5259, 0.5312, 0.5259, 0.5, 0.5, 0.4688, 0.5, 0.4688, 0.5259, 0.5, 0.5259, 0.4688, 0.5, 0.4375, 0.5, 0.4375, 0.5259, 0.4688, 0.5259, 0.4375, 0.5, 0.4062, 0.5, 0.4062, 0.5259, 0.4375, 0.5259, 0.4062, 0.5, 0.375, 0.5, 0.375, 0.5259, 0.4063, 0.5259, 0.375, 0.5259, 0.375, 0.5, 0.3438, 0.5, 0.3438, 0.5259, 0.3438, 0.5259, 0.3438, 0.5, 0.3125, 0.5, 0.3125, 0.5259, 0.3125, 0.5259, 0.3125, 0.5, 0.2812, 0.5, 0.2812, 0.5259, 0.2813, 0.5259, 0.2812, 0.5, 0.25, 0.5, 0.25, 0.5259, 0.25, 0.5259, 0.25, 0.5, 0.2188, 0.5, 0.2188, 0.5259, 0.2188, 0.5259, 0.2188, 0.5, 0.1875, 0.5, 0.1875, 0.5259, 0.1875, 0.5259, 0.1875, 0.5, 0.1562, 0.5, 0.1562, 0.5259, 0.1562, 0.5259, 0.1562, 0.5, 0.125, 0.5, 0.125, 0.5259, 0.125, 0.5259, 0.125, 0.5, 0.09375, 0.5, 0.09375, 0.5259, 0.09375, 0.5259, 0.09375, 0.5, 0.0625, 0.5, 0.0625, 0.5259, 0.0625, 0.5259, 0.0625, 0.5, 0.03125, 0.5, 0.03125, 0.5259, 0.03125, 0.5259, 0.03125, 0.5, 0.0, 0.5, 0.0, 0.5259, 0.6167, 0.4496, 0.5803, 0.4197, 0.5504, 0.3833, 0.5283, 0.3418, 0.5146, 0.2968, 0.51, 0.25, 0.5146, 0.2032, 0.5283, 0.1582, 0.5504, 0.1167, 0.5803, 0.08029, 0.6167, 0.05045, 0.6582, 0.02827, 0.7032, 0.01461, 0.75, 0.01, 0.7968, 0.01461, 0.8418, 0.02827, 0.8833, 0.05045, 0.9197, 0.08029, 0.9496, 0.1167, 0.9717, 0.1582, 0.9854, 0.2032, 0.99, 0.25, 0.9854, 0.2968, 0.9717, 0.3418, 0.9496, 0.3833, 0.9197, 0.4197, 0.8833, 0.4496, 0.8418, 0.4717, 0.7968, 0.4854, 0.75, 0.49, 0.7032, 0.4854, 0.6582, 0.4717, 0.9252, 0.7687, 0.9497, 0.7687, 0.9491, 0.9709, 0.02167, 0.9709, 0.02167, 0.02799, 0.4204, 0.4, 0.4066, 0.4171, 0.3963, 0.4367, 0.39, 0.4579, 0.3878, 0.4799, 0.3899, 0.502, 0.3962, 0.5232, 0.4064, 0.5428, 0.4202, 0.5599, 0.437, 0.574, 0.4562, 0.5844, 0.477, 0.5909, 0.4987, 0.593, 0.5204, 0.5909, 0.5412, 0.5844, 0.5604, 0.574, 0.5773, 0.5599, 0.5911, 0.5428, 0.6014, 0.5232, 0.6078, 0.502, 0.61, 0.4799, 0.6079, 0.4579, 0.649, 0.45, 0.6503, 0.4547, 0.6525, 0.4589, 0.6555, 0.4626, 0.6592, 0.4657, 0.6633, 0.4679, 0.6679, 0.4693, 0.6726, 0.4698, 0.6773, 0.4693, 0.6818, 0.4679, 0.686, 0.4657, 0.6897, 0.4626, 0.9499, 0.7238, 0.9253, 0.7238, 0.6079, 0.4579, 0.6016, 0.4367, 0.5914, 0.4171, 0.5776, 0.4, 0.9521, 0.02799, 0.9499, 0.7238, 0.6897, 0.4626, 0.6927, 0.4589, 0.6949, 0.4547, 0.6963, 0.45, 0.6968, 0.4453, 0.6963, 0.4405, 0.695, 0.4359, 0.6927, 0.4316, 0.6898, 0.4279, 0.6861, 0.4248, 0.6819, 0.4226, 0.6774, 0.4212, 0.6727, 0.4207, 0.668, 0.4212, 0.6635, 0.4226, 0.6593, 0.4248, 0.6556, 0.4279, 0.6526, 0.4316, 0.6504, 0.4359, 0.649, 0.4405, 0.6485, 0.4453, 0.649, 0.45, 0.5602, 0.25, 0.625, 0.25, 0.625, 0.0, 0.5602, 0.0, 0.5602, 0.5, 0.625, 0.5, 0.625, 0.25, 0.5602, 0.25, 0.5602, 0.75, 0.625, 0.75, 0.625, 0.5, 0.5602, 0.5, 0.5602, 1.0, 0.625, 1.0, 0.625, 0.75, 0.5602, 0.75, 0.875, 0.5, 0.625, 0.5, 0.625, 0.75, 0.875, 0.75, 0.5602, 0.25, 0.625, 0.25, 0.625, 0.0, 0.5602, 0.0, 0.5602, 0.5, 0.625, 0.5, 0.625, 0.25, 0.5602, 0.25, 0.5602, 0.75, 0.625, 0.75, 0.625, 0.5, 0.5602, 0.5, 0.5602, 1.0, 0.625, 1.0, 0.625, 0.75, 0.5602, 0.75, 0.875, 0.5, 0.625, 0.5, 0.625, 0.75, 0.875, 0.75, 0.5602, 0.25, 0.625, 0.25, 0.625, 0.0, 0.5602, 0.0, 0.5602, 0.5, 0.625, 0.5, 0.625, 0.25, 0.5602, 0.25, 0.5602, 0.75, 0.625, 0.75, 0.625, 0.5, 0.5602, 0.5, 0.5602, 1.0, 0.625, 1.0, 0.625, 0.75, 0.5602, 0.75, 0.875, 0.5, 0.625, 0.5, 0.625, 0.75, 0.875, 0.75, 0.5602, 0.25, 0.625, 0.25, 0.625, 0.0, 0.5602, 0.0, 0.5602, 0.5, 0.625, 0.5, 0.625, 0.25, 0.5602, 0.25, 0.5602, 0.75, 0.625, 0.75, 0.625, 0.5, 0.5602, 0.5, 0.5602, 1.0, 0.625, 1.0, 0.625, 0.75, 0.5602, 0.75, 0.875, 0.5, 0.625, 0.5, 0.625, 0.75, 0.875, 0.75, 0.5602, 0.25, 0.625, 0.25, 0.625, 0.0, 0.5602, 0.0, 0.5602, 0.5, 0.625, 0.5, 0.625, 0.25, 0.5602, 0.25, 0.5602, 0.75, 0.625, 0.75, 0.625, 0.5, 0.5602, 0.5, 0.5602, 1.0, 0.625, 1.0, 0.625, 0.75, 0.5602, 0.75, 0.875, 0.5, 0.625, 0.5, 0.625, 0.75, 0.875, 0.75, 0.5602, 0.25, 0.625, 0.25, 0.625, 0.0, 0.5602, 0.0, 0.5602, 0.5, 0.625, 0.5, 0.625, 0.25, 0.5602, 0.25, 0.5602, 0.75, 0.625, 0.75, 0.625, 0.5, 0.5602, 0.5, 0.5602, 1.0, 0.625, 1.0, 0.625, 0.75, 0.5602, 0.75, 0.875, 0.5, 0.625, 0.5, 0.625, 0.75, 0.875, 0.75, 0.5602, 0.25, 0.625, 0.25, 0.625, 0.0, 0.5602, 0.0, 0.5602, 0.5, 0.625, 0.5, 0.625, 0.25, 0.5602, 0.25, 0.5602, 0.75, 0.625, 0.75, 0.625, 0.5, 0.5602, 0.5, 0.625, 1.0, 0.625, 0.75, 0.5602, 0.75, 0.5602, 1.0, 0.875, 0.5, 0.625, 0.5, 0.625, 0.75, 0.875, 0.75, 0.9315, 0.7841, 0.9311, 0.7593, 0.9416, 0.7591, 0.942, 0.7839, 0.5602, 0.25, 0.625, 0.25, 0.625, 0.0, 0.5602, 0.0, 0.5602, 0.5, 0.625, 0.5, 0.625, 0.25, 0.5602, 0.25, 0.5602, 0.75, 0.625, 0.75, 0.625, 0.5, 0.5602, 0.5, 0.625, 1.0, 0.625, 0.75, 0.5602, 0.75, 0.5602, 1.0, 0.875, 0.5, 0.625, 0.5, 0.625, 0.75, 0.875, 0.75, 0.9318, 0.8094, 0.9316, 0.7947, 0.9421, 0.7945, 0.9423, 0.8092, 0.5602, 0.25, 0.625, 0.25, 0.625, 0.0, 0.5602, 0.0, 0.5602, 0.5, 0.625, 0.5, 0.625, 0.25, 0.5602, 0.25, 0.5602, 0.75, 0.625, 0.75, 0.625, 0.5, 0.5602, 0.5, 0.625, 1.0, 0.625, 0.75, 0.5602, 0.75, 0.5602, 1.0, 0.875, 0.5, 0.625, 0.5, 0.625, 0.75, 0.875, 0.75, 0.9322, 0.8375, 0.932, 0.8201, 0.9425, 0.8199, 0.9427, 0.8373, 0.5602, 0.25, 0.625, 0.25, 0.625, 0.0, 0.5602, 0.0, 0.5602, 0.5, 0.625, 0.5, 0.625, 0.25, 0.5602, 0.25, 0.5602, 0.75, 0.625, 0.75, 0.625, 0.5, 0.5602, 0.5, 0.5602, 1.0, 0.625, 1.0, 0.625, 0.75, 0.5602, 0.75, 0.875, 0.5, 0.625, 0.5, 0.625, 0.75, 0.875, 0.75, 0.9324, 0.8482, 0.9429, 0.848, 0.9432, 0.8664, 0.9327, 0.8666, 0.5602, 0.25, 0.625, 0.25, 0.625, 0.0, 0.5602, 0.0, 0.5602, 0.5, 0.625, 0.5, 0.625, 0.25, 0.5602, 0.25, 0.5602, 0.75, 0.625, 0.75, 0.625, 0.5, 0.5602, 0.5, 0.5602, 1.0, 0.625, 1.0, 0.625, 0.75, 0.5602, 0.75, 0.875, 0.5, 0.625, 0.5, 0.625, 0.75, 0.875, 0.75, 0.9328, 0.8772, 0.9433, 0.8771, 0.9432, 0.8664, 0.9429, 0.848, 0.9427, 0.8373, 0.9425, 0.8199, 0.9423, 0.8092, 0.9421, 0.7945, 0.942, 0.7839, 0.9416, 0.7591, 0.9736, 0.9628, 0.8967, 0.9264, 0.8966, 0.9157, 0.5602, 0.25, 0.625, 0.25, 0.625, 0.0, 0.5602, 0.0, 0.5602, 0.5, 0.625, 0.5, 0.625, 0.25, 0.5602, 0.25, 0.5602, 0.75, 0.625, 0.75, 0.625, 0.5, 0.5602, 0.5, 0.5602, 1.0, 0.625, 1.0, 0.625, 0.75, 0.5602, 0.75, 0.875, 0.5, 0.625, 0.5, 0.625, 0.75, 0.875, 0.75, 0.5602, 0.25, 0.625, 0.25, 0.625, 0.0, 0.5602, 0.0, 0.5602, 0.5, 0.625, 0.5, 0.625, 0.25, 0.5602, 0.25, 0.5602, 0.75, 0.625, 0.75, 0.625, 0.5, 0.5602, 0.5, 0.5602, 1.0, 0.625, 1.0, 0.625, 0.75, 0.5602, 0.75, 0.875, 0.5, 0.625, 0.5, 0.625, 0.75, 0.875, 0.75, 0.5602, 0.25, 0.625, 0.25, 0.625, 0.0, 0.5602, 0.0, 0.5602, 0.5, 0.625, 0.5, 0.625, 0.25, 0.5602, 0.25, 0.5602, 0.75, 0.625, 0.75, 0.625, 0.5, 0.5602, 0.5, 0.5602, 1.0, 0.625, 1.0, 0.625, 0.75, 0.5602, 0.75, 0.875, 0.5, 0.625, 0.5, 0.625, 0.75, 0.875, 0.75, 0.5602, 0.25, 0.625, 0.25, 0.625, 0.0, 0.5602, 0.0, 0.5602, 0.5, 0.625, 0.5, 0.625, 0.25, 0.5602, 0.25, 0.5602, 0.75, 0.625, 0.75, 0.625, 0.5, 0.5602, 0.5, 0.5602, 1.0, 0.625, 1.0, 0.625, 0.75, 0.5602, 0.75, 0.875, 0.5, 0.625, 0.5, 0.625, 0.75, 0.875, 0.75, 0.5602, 0.25, 0.625, 0.25, 0.625, 0.0, 0.5602, 0.0, 0.5602, 0.5, 0.625, 0.5, 0.625, 0.25, 0.5602, 0.25, 0.5602, 0.75, 0.625, 0.75, 0.625, 0.5, 0.5602, 0.5, 0.5602, 1.0, 0.625, 1.0, 0.625, 0.75, 0.5602, 0.75, 0.875, 0.5, 0.625, 0.5, 0.625, 0.75, 0.875, 0.75, 0.5602, 0.25, 0.625, 0.25, 0.625, 0.0, 0.5602, 0.0, 0.5602, 0.5, 0.625, 0.5, 0.625, 0.25, 0.5602, 0.25, 0.625, 0.75, 0.625, 0.5, 0.5602, 0.5, 0.5602, 0.75, 0.5602, 1.0, 0.625, 1.0, 0.625, 0.75, 0.5602, 0.75, 0.875, 0.5, 0.625, 0.5, 0.625, 0.75, 0.875, 0.75, 0.2144, 0.928, 0.2337, 0.9276, 0.2339, 0.9383, 0.2146, 0.9386, 0.5602, 0.25, 0.625, 0.25, 0.625, 0.0, 0.5602, 0.0, 0.5602, 0.5, 0.625, 0.5, 0.625, 0.25, 0.5602, 0.25, 0.625, 0.75, 0.625, 0.5, 0.5602, 0.5, 0.5602, 0.75, 0.5602, 1.0, 0.625, 1.0, 0.625, 0.75, 0.5602, 0.75, 0.875, 0.5, 0.625, 0.5, 0.625, 0.75, 0.875, 0.75, 0.1867, 0.9285, 0.2039, 0.9282, 0.2041, 0.9388, 0.1868, 0.9391, 0.5602, 0.25, 0.625, 0.25, 0.625, 0.0, 0.5602, 0.0, 0.5602, 0.5, 0.625, 0.5, 0.625, 0.25, 0.5602, 0.25, 0.625, 0.75, 0.625, 0.5, 0.5602, 0.5, 0.5602, 0.75, 0.5602, 1.0, 0.625, 1.0, 0.625, 0.75, 0.5602, 0.75, 0.875, 0.5, 0.625, 0.5, 0.625, 0.75, 0.875, 0.75, 0.1558, 0.929, 0.1762, 0.9287, 0.1763, 0.9393, 0.156, 0.9397, 0.5602, 0.25, 0.625, 0.25, 0.625, 0.0, 0.5602, 0.0, 0.5602, 0.5, 0.625, 0.5, 0.625, 0.25, 0.5602, 0.25, 0.625, 0.75, 0.625, 0.5, 0.5602, 0.5, 0.5602, 0.75, 0.625, 1.0, 0.625, 0.75, 0.5602, 0.75, 0.5602, 1.0, 0.875, 0.5, 0.625, 0.5, 0.625, 0.75, 0.875, 0.75, 0.126, 0.9296, 0.1453, 0.9292, 0.1455, 0.9399, 0.1261, 0.9402, 0.5602, 0.25, 0.625, 0.25, 0.625, 0.0, 0.5602, 0.0, 0.5602, 0.5, 0.625, 0.5, 0.625, 0.25, 0.5602, 0.25, 0.5602, 0.75, 0.625, 0.75, 0.625, 0.5, 0.5602, 0.5, 0.5602, 1.0, 0.625, 1.0, 0.625, 0.75, 0.5602, 0.75, 0.875, 0.5, 0.625, 0.5, 0.625, 0.75, 0.875, 0.75, 0.07405, 0.8933, 0.1155, 0.9298, 0.1156, 0.9404, 0.1261, 0.9402, 0.1455, 0.9399, 0.156, 0.9397, 0.1763, 0.9393, 0.1868, 0.9391, 0.2041, 0.9388, 0.2146, 0.9386, 0.2339, 0.9383, 0.02822, 0.9798, 0.06355, 0.8935, 0.5602, 0.25, 0.625, 0.25, 0.625, 0.0, 0.5602, 0.0, 0.5602, 0.5, 0.625, 0.5, 0.625, 0.25, 0.5602, 0.25, 0.5602, 0.75, 0.625, 0.75, 0.625, 0.5, 0.5602, 0.5, 0.625, 1.0, 0.625, 0.75, 0.5602, 0.75, 0.5602, 1.0, 0.875, 0.5, 0.625, 0.5, 0.625, 0.75, 0.875, 0.75, 0.07389, 0.8826, 0.06339, 0.8828, 0.06306, 0.8604, 0.07356, 0.8602, 0.5602, 0.25, 0.625, 0.25, 0.625, 0.0, 0.5602, 0.0, 0.5602, 0.5, 0.625, 0.5, 0.625, 0.25, 0.5602, 0.25, 0.5602, 0.75, 0.625, 0.75, 0.625, 0.5, 0.5602, 0.5, 0.625, 1.0, 0.625, 0.75, 0.5602, 0.75, 0.5602, 1.0, 0.875, 0.5, 0.625, 0.5, 0.625, 0.75, 0.875, 0.75, 0.0734, 0.8496, 0.06291, 0.8497, 0.06265, 0.8322, 0.07315, 0.832, 0.5602, 0.25, 0.625, 0.25, 0.625, 0.0, 0.5602, 0.0, 0.5602, 0.5, 0.625, 0.5, 0.625, 0.25, 0.5602, 0.25, 0.5602, 0.75, 0.625, 0.75, 0.625, 0.5, 0.5602, 0.5, 0.625, 1.0, 0.625, 0.75, 0.5602, 0.75, 0.5602, 1.0, 0.875, 0.5, 0.625, 0.5, 0.625, 0.75, 0.875, 0.75, 0.07299, 0.8214, 0.06249, 0.8216, 0.06265, 0.8322, 0.06291, 0.8497, 0.06306, 0.8604, 0.06339, 0.8828, 0.06355, 0.8935, 0.02822, 0.9798, 0.02521, 0.7747, 0.0502, 0.7742, 0.06204, 0.7905, 0.0622, 0.8012, 0.07269, 0.801, 0.5602, 0.25, 0.625, 0.25, 0.625, 0.0, 0.5602, 0.0, 0.5602, 0.5, 0.625, 0.5, 0.625, 0.25, 0.5602, 0.25, 0.5602, 0.75, 0.625, 0.75, 0.625, 0.5, 0.5602, 0.5, 0.625, 1.0, 0.625, 0.75, 0.5602, 0.75, 0.5602, 1.0, 0.875, 0.5, 0.625, 0.5, 0.625, 0.75, 0.875, 0.75, 0.07254, 0.7904, 0.06204, 0.7905, 0.0502, 0.7742, 0.06179, 0.7733, 0.07228, 0.7731, 0.5602, 0.25, 0.625, 0.25, 0.625, 0.0, 0.5602, 0.0, 0.5602, 0.5, 0.625, 0.5, 0.625, 0.25, 0.5602, 0.25, 0.5602, 0.75, 0.625, 0.75, 0.625, 0.5, 0.5602, 0.5, 0.5602, 1.0, 0.625, 1.0, 0.625, 0.75, 0.5602, 0.75, 0.875, 0.5, 0.625, 0.5, 0.625, 0.75, 0.875, 0.75, 0.5602, 0.25, 0.625, 0.25, 0.625, 0.0, 0.5602, 0.0, 0.5602, 0.5, 0.625, 0.5, 0.625, 0.25, 0.5602, 0.25, 0.5602, 0.75, 0.625, 0.75, 0.625, 0.5, 0.5602, 0.5, 0.625, 1.0, 0.625, 0.75, 0.5602, 0.75, 0.5602, 1.0, 0.875, 0.5, 0.625, 0.5, 0.625, 0.75, 0.875, 0.75, 0.06438, 0.2339, 0.05388, 0.2341, 0.05364, 0.2174, 0.06413, 0.2172, 0.5602, 0.25, 0.625, 0.25, 0.625, 0.0, 0.5602, 0.0, 0.5602, 0.5, 0.625, 0.5, 0.625, 0.25, 0.5602, 0.25, 0.5602, 0.75, 0.625, 0.75, 0.625, 0.5, 0.5602, 0.5, 0.625, 1.0, 0.625, 0.75, 0.5602, 0.75, 0.5602, 1.0, 0.875, 0.5, 0.625, 0.5, 0.625, 0.75, 0.875, 0.75, 0.06398, 0.2066, 0.05348, 0.2067, 0.05324, 0.1899, 0.06373, 0.1898, 0.5602, 0.25, 0.625, 0.25, 0.625, 0.0, 0.5602, 0.0, 0.5602, 0.5, 0.625, 0.5, 0.625, 0.25, 0.5602, 0.25, 0.5602, 0.75, 0.625, 0.75, 0.625, 0.5, 0.5602, 0.5, 0.625, 1.0, 0.625, 0.75, 0.5602, 0.75, 0.5602, 1.0, 0.875, 0.5, 0.625, 0.5, 0.625, 0.75, 0.875, 0.75, 0.06358, 0.1791, 0.05308, 0.1793, 0.05277, 0.1583, 0.06327, 0.1581, 0.5602, 0.25, 0.625, 0.25, 0.625, 0.0, 0.5602, 0.0, 0.5602, 0.5, 0.625, 0.5, 0.625, 0.25, 0.5602, 0.25, 0.5602, 0.75, 0.625, 0.75, 0.625, 0.5, 0.5602, 0.5, 0.625, 1.0, 0.625, 0.75, 0.5602, 0.75, 0.5602, 1.0, 0.875, 0.5, 0.625, 0.5, 0.625, 0.75, 0.875, 0.75, 0.06311, 0.1475, 0.05262, 0.1477, 0.05241, 0.1336, 0.06291, 0.1334, 0.7968, 0.4854, 0.8418, 0.4717, 0.8833, 0.4496, 0.9197, 0.4197, 0.9496, 0.3833, 0.9717, 0.3418, 0.9854, 0.2968, 0.99, 0.25, 0.9854, 0.2032, 0.9717, 0.1582, 0.9496, 0.1167, 0.9197, 0.08029, 0.8833, 0.05045, 0.8418, 0.02827, 0.7968, 0.01461, 0.75, 0.01, 0.7032, 0.01461, 0.6582, 0.02827, 0.6167, 0.05045, 0.5803, 0.08029, 0.5504, 0.1167, 0.5283, 0.1582, 0.5146, 0.2032, 0.51, 0.25, 0.5146, 0.2968, 0.5283, 0.3418, 0.5504, 0.3833, 0.5803, 0.4197, 0.6167, 0.4496, 0.6582, 0.4717, 0.7032, 0.4854, 0.75, 0.49, 0.571, 0.25, 0.625, 0.25, 0.625, 0.0, 0.571, 0.0, 0.571, 0.2066, 0.625, 0.25, 0.571, 0.25, 0.571, 0.2615, 0.571, 0.3654, 0.625, 0.3654, 0.571, 0.5, 0.625, 0.5, 0.625, 0.3925, 0.571, 0.3925, 0.571, 0.4912, 0.571, 0.75, 0.625, 0.75, 0.625, 0.5, 0.571, 0.5, 0.571, 0.5143, 0.571, 0.5235, 0.571, 0.5323, 0.571, 0.5411, 0.571, 0.5491, 0.571, 0.7005, 0.625, 1.0, 0.625, 0.75, 0.571, 0.75, 0.571, 0.7763, 0.571, 0.7845, 0.571, 0.7929, 0.571, 0.8013, 0.571, 0.9436, 0.571, 1.0, 0.7516, 0.5806, 0.7487, 0.556, 0.7485, 0.5561, 0.751, 0.5807, 0.7966, 0.608, 0.7852, 0.6095, 0.7854, 0.6102, 0.7966, 0.6089, 0.7967, 0.6067, 0.797, 0.6055, 0.7976, 0.6043, 0.7984, 0.6033, 0.7993, 0.6025, 0.8004, 0.6019, 0.8016, 0.6015, 0.8028, 0.6014, 0.804, 0.6015, 0.8052, 0.6019, 0.8063, 0.6025, 0.8072, 0.6033, 0.808, 0.6043, 0.8086, 0.6055, 0.8089, 0.6067, 0.809, 0.608, 0.8089, 0.6093, 0.8086, 0.6106, 0.808, 0.6117, 0.8072, 0.6128, 0.8063, 0.6136, 0.8052, 0.6142, 0.804, 0.6146, 0.8028, 0.6147, 0.8016, 0.6146, 0.8004, 0.6142, 0.7993, 0.6136, 0.7984, 0.6128, 0.7976, 0.6117, 0.797, 0.6106, 0.7967, 0.6093, 0.7966, 0.6089, 0.7854, 0.6102, 0.7861, 0.6174, 0.7854, 0.6246, 0.7835, 0.6314, 0.7803, 0.6378, 0.776, 0.6434, 0.7708, 0.6479, 0.7648, 0.6513, 0.7584, 0.6534, 0.7516, 0.6541, 0.7449, 0.6534, 0.7384, 0.6513, 0.7325, 0.6479, 0.7273, 0.6434, 0.723, 0.6378, 0.7198, 0.6314, 0.7178, 0.6246, 0.7172, 0.6174, 0.7178, 0.6102, 0.7198, 0.6033, 0.723, 0.597, 0.7273, 0.5914, 0.7325, 0.5868, 0.7384, 0.5834, 0.7449, 0.5813, 0.751, 0.5807, 0.7485, 0.5561, 0.7461, 0.5563, 0.7434, 0.556, 0.7409, 0.5552, 0.7385, 0.5539, 0.7364, 0.552, 0.7347, 0.5498, 0.7335, 0.5473, 0.7327, 0.5446, 0.7325, 0.5, 0.625, 0.5, 0.625, 0.75, 0.875, 0.75, 0.875, 0.5, 0.7596, 0.5, 0.7594, 0.5446, 0.7587, 0.5473, 0.7574, 0.5498, 0.7557, 0.552, 0.7536, 0.5539, 0.7513, 0.5552, 0.7487, 0.556, 0.7516, 0.5806, 0.7584, 0.5813, 0.7648, 0.5834, 0.7708, 0.5868, 0.776, 0.5914, 0.7803, 0.597, 0.7835, 0.6033, 0.7852, 0.6095, 0.7966, 0.608, 0.9688, 0.8966, 0.9688, 0.909, 1.0, 0.909, 1.0, 0.8966, 0.9969, 0.8966, 0.9375, 0.8966, 0.9375, 0.909, 0.9688, 0.909, 0.9688, 0.8966, 0.9063, 0.8966, 0.9062, 0.909, 0.9375, 0.909, 0.9375, 0.8966, 0.875, 0.8966, 0.875, 0.909, 0.9062, 0.909, 0.9062, 0.8966, 0.8438, 0.8966, 0.8438, 0.909, 0.875, 0.909, 0.875, 0.8966, 0.8125, 0.8966, 0.8125, 0.909, 0.8438, 0.909, 0.8438, 0.8966, 0.7813, 0.8966, 0.7812, 0.909, 0.8125, 0.909, 0.8125, 0.8966, 0.75, 0.8966, 0.75, 0.909, 0.7812, 0.909, 0.7812, 0.8966, 0.7188, 0.8966, 0.7188, 0.909, 0.75, 0.909, 0.75, 0.8966, 0.6875, 0.8966, 0.6875, 0.909, 0.7188, 0.909, 0.7188, 0.8966, 0.6562, 0.8966, 0.6562, 0.909, 0.6875, 0.909, 0.6875, 0.8966, 0.625, 0.8966, 0.625, 0.909, 0.6562, 0.909, 0.6562, 0.8966, 0.5938, 0.8966, 0.5938, 0.909, 0.625, 0.909, 0.625, 0.8966, 0.5625, 0.8966, 0.5625, 0.909, 0.5938, 0.909, 0.5938, 0.8966, 0.5312, 0.8966, 0.5312, 0.909, 0.5625, 0.909, 0.5625, 0.8966, 0.5, 0.8966, 0.5, 0.909, 0.5312, 0.909, 0.5312, 0.8966, 0.4688, 0.8966, 0.4688, 0.909, 0.5, 0.909, 0.5, 0.8966, 0.4375, 0.8966, 0.4375, 0.909, 0.4688, 0.909, 0.4688, 0.8966, 0.4062, 0.8966, 0.4062, 0.909, 0.4375, 0.909, 0.4375, 0.8966, 0.375, 0.8966, 0.375, 0.909, 0.4062, 0.909, 0.4062, 0.8966, 0.3438, 0.8966, 0.3438, 0.909, 0.375, 0.909, 0.375, 0.8966, 0.3125, 0.8966, 0.3125, 0.909, 0.3438, 0.909, 0.3438, 0.8966, 0.2812, 0.8966, 0.2812, 0.909, 0.3125, 0.909, 0.3125, 0.8966, 0.25, 0.8966, 0.25, 0.909, 0.2812, 0.909, 0.2812, 0.8966, 0.2188, 0.8966, 0.2188, 0.909, 0.25, 0.909, 0.25, 0.8966, 0.1875, 0.8966, 0.1875, 0.909, 0.2188, 0.909, 0.2188, 0.8966, 0.2156, 0.8966, 0.1562, 0.8966, 0.1562, 0.909, 0.1875, 0.909, 0.1875, 0.8966, 0.125, 0.8966, 0.125, 0.909, 0.1562, 0.909, 0.1562, 0.8966, 0.09375, 0.8966, 0.09375, 0.909, 0.125, 0.909, 0.125, 0.8966, 0.0625, 0.8966, 0.0625, 0.909, 0.09375, 0.909, 0.09375, 0.8966, 0.03125, 0.8966, 0.03125, 0.909, 0.0625, 0.909, 0.0625, 0.8966, 0.0, 0.8966, 0.0, 0.909, 0.03125, 0.909, 0.03125, 0.8966, 0.7188, 0.8805, 0.7188, 0.9118, 0.75, 0.9118, 0.75, 0.877, 0.7439, 0.877, 0.7439, 0.8805, 0.6875, 0.8805, 0.6875, 0.9118, 0.7188, 0.9118, 0.7188, 0.8805, 0.6562, 0.8805, 0.6562, 0.9118, 0.6875, 0.9118, 0.6875, 0.8805, 0.625, 0.8805, 0.625, 0.9118, 0.6562, 0.9118, 0.6562, 0.8805, 0.5938, 0.8805, 0.5938, 0.9118, 0.625, 0.9118, 0.625, 0.8805, 0.5625, 0.8805, 0.5625, 0.9118, 0.5938, 0.9118, 0.5938, 0.8805, 0.5312, 0.8805, 0.5312, 0.9118, 0.5625, 0.9118, 0.5625, 0.8805, 0.5, 0.8805, 0.5, 0.9118, 0.5312, 0.9118, 0.5312, 0.8805, 0.4719, 0.8805, 0.4688, 0.8805, 0.4688, 0.9118, 0.5, 0.9118, 0.5, 0.8805, 0.4375, 0.8805, 0.4375, 0.9118, 0.4688, 0.9118, 0.4688, 0.8805, 0.4063, 0.8805, 0.4062, 0.9118, 0.4375, 0.9118, 0.4375, 0.8805, 0.375, 0.8805, 0.375, 0.9118, 0.4062, 0.9118, 0.4062, 0.8805, 0.3438, 0.8805, 0.3438, 0.9118, 0.375, 0.9118, 0.375, 0.8805, 0.3125, 0.8805, 0.3125, 0.9118, 0.3438, 0.9118, 0.3438, 0.8805, 0.2812, 0.8805, 0.2812, 0.9118, 0.3125, 0.9118, 0.3125, 0.8805, 0.25, 0.877, 0.25, 0.9118, 0.2812, 0.9118, 0.2812, 0.8805, 0.2561, 0.8805, 0.2561, 0.877, 0.5381, 0.106, 0.5378, 0.07242, 0.5368, 0.06359, 0.5341, 0.05512, 0.5299, 0.04735, 0.5784, 0.02025, 0.5807, 0.02146, 0.5832, 0.02218, 0.5858, 0.0224, 0.5884, 0.02209, 0.5909, 0.02128, 0.5932, 0.01999, 0.5952, 0.01827, 0.5968, 0.01619, 0.598, 0.01383, 0.5983, 0.01276, 0.9596, 0.006265, 0.8619, 0.1002, 0.01419, 0.02326, 0.3698, 0.01687, 0.3701, 0.01793, 0.3714, 0.02024, 0.3731, 0.02226, 0.3751, 0.02391, 0.3775, 0.02511, 0.38, 0.02584, 0.3826, 0.02605, 0.3852, 0.02575, 0.3876, 0.02493, 0.3899, 0.02364, 0.4515, 0.0566, 0.4491, 0.06516, 0.4483, 0.07403, 0.449, 0.1076, 0.1083, 0.1137, 0.8909, 0.09965, 0.8619, 0.1002, 0.9596, 0.006265, 0.9319, 0.1004, 0.9214, 0.1006, 0.9216, 0.1113, 0.8916, 0.1443, 0.8916, 0.1443, 0.9216, 0.1113, 0.9321, 0.1111, 0.9324, 0.1299, 0.9219, 0.1301, 0.922, 0.1408, 0.892, 0.1729, 0.892, 0.1729, 0.922, 0.1408, 0.9325, 0.1406, 0.9328, 0.1602, 0.9223, 0.1603, 0.9225, 0.171, 0.8924, 0.2004, 0.8924, 0.2004, 0.9225, 0.171, 0.933, 0.1708, 0.9333, 0.1906, 0.9228, 0.1908, 0.9229, 0.2014, 0.8928, 0.228, 0.8928, 0.228, 0.9229, 0.2014, 0.9334, 0.2012, 0.9337, 0.218, 0.9232, 0.2182, 0.9233, 0.2289, 0.8931, 0.253, 0.9233, 0.2289, 0.9338, 0.2287, 0.9337, 0.218, 0.9334, 0.2012, 0.9333, 0.1906, 0.933, 0.1708, 0.9328, 0.1602, 0.9325, 0.1406, 0.9324, 0.1299, 0.9321, 0.1111, 0.9319, 0.1004, 0.9596, 0.006265, 0.9736, 0.9628, 0.9416, 0.7591, 0.9414, 0.7485, 0.9309, 0.7487, 0.9001, 0.7255, 0.8931, 0.253, 0.9001, 0.7255, 0.9309, 0.7487, 0.9311, 0.7593, 0.9315, 0.7841, 0.9316, 0.7947, 0.9318, 0.8094, 0.932, 0.8201, 0.9322, 0.8375, 0.9324, 0.8482, 0.9327, 0.8666, 0.9328, 0.8772, 0.8966, 0.9157, 0.8861, 0.9159, 0.8862, 0.9266, 0.8665, 0.9269, 0.8664, 0.9163, 0.8559, 0.9165, 0.8161, 0.8815, 0.9023, 0.8799, 0.8161, 0.8815, 0.8559, 0.9165, 0.856, 0.9271, 0.8365, 0.9275, 0.8363, 0.9168, 0.8258, 0.917, 0.7892, 0.882, 0.7892, 0.882, 0.8258, 0.917, 0.826, 0.9277, 0.8078, 0.928, 0.8076, 0.9173, 0.7971, 0.9175, 0.7615, 0.8825, 0.7615, 0.8825, 0.7971, 0.9175, 0.7973, 0.9282, 0.777, 0.9285, 0.7769, 0.9179, 0.7664, 0.9181, 0.734, 0.883, 0.734, 0.883, 0.7664, 0.9181, 0.7665, 0.9287, 0.777, 0.9285, 0.7973, 0.9282, 0.8078, 0.928, 0.826, 0.9277, 0.8365, 0.9275, 0.856, 0.9271, 0.8665, 0.9269, 0.8862, 0.9266, 0.8967, 0.9264, 0.9736, 0.9628, 0.02822, 0.9798, 0.2339, 0.9383, 0.2444, 0.9381, 0.2442, 0.9275, 0.2671, 0.8914, 0.06454, 0.2445, 0.06438, 0.2339, 0.06413, 0.2172, 0.06398, 0.2066, 0.06373, 0.1898, 0.06358, 0.1791, 0.06327, 0.1581, 0.06311, 0.1475, 0.06291, 0.1334, 0.06275, 0.1228, 0.05225, 0.123, 0.05241, 0.1336, 0.05262, 0.1477, 0.05277, 0.1583, 0.05308, 0.1793, 0.05324, 0.1899, 0.05348, 0.2067, 0.05364, 0.2174, 0.05388, 0.2341, 0.01419, 0.02326, 0.1083, 0.1137, 0.0704, 0.1144, 0.07239, 0.2499, 0.9688, 0.5122, 0.9688, 0.5, 1.0, 0.5, 1.0, 0.5122, 0.9375, 0.5122, 0.9375, 0.5, 0.9688, 0.5, 0.9688, 0.5122, 0.9062, 0.5122, 0.9062, 0.5, 0.9375, 0.5, 0.9375, 0.5122, 0.875, 0.5122, 0.875, 0.5, 0.9062, 0.5, 0.9062, 0.5122, 0.8438, 0.5122, 0.8438, 0.5, 0.875, 0.5, 0.875, 0.5122, 0.8125, 0.5122, 0.8125, 0.5, 0.8438, 0.5, 0.8438, 0.5122, 0.7812, 0.5122, 0.7812, 0.5, 0.8125, 0.5, 0.8125, 0.5122, 0.75, 0.5122, 0.75, 0.5, 0.7812, 0.5, 0.7812, 0.5122, 0.7188, 0.5122, 0.7188, 0.5, 0.75, 0.5, 0.75, 0.5122, 0.6875, 0.5122, 0.6875, 0.5, 0.7188, 0.5, 0.7188, 0.5122, 0.6562, 0.5122, 0.6562, 0.5, 0.6875, 0.5, 0.6875, 0.5122, 0.625, 0.5122, 0.625, 0.5, 0.6562, 0.5, 0.6562, 0.5122, 0.5938, 0.5122, 0.5938, 0.5, 0.625, 0.5, 0.625, 0.5122, 0.5625, 0.5122, 0.5625, 0.5, 0.5938, 0.5, 0.5938, 0.5122, 0.5312, 0.5122, 0.5312, 0.5, 0.5625, 0.5, 0.5625, 0.5122, 0.5, 0.5122, 0.5, 0.5, 0.5312, 0.5, 0.5312, 0.5122, 0.4688, 0.5122, 0.4688, 0.5, 0.5, 0.5, 0.5, 0.5122, 0.4375, 0.5122, 0.4375, 0.5, 0.4688, 0.5, 0.4688, 0.5122, 0.4062, 0.5122, 0.4062, 0.5, 0.4375, 0.5, 0.4375, 0.5122, 0.375, 0.5122, 0.375, 0.5, 0.4062, 0.5, 0.4062, 0.5122, 0.3438, 0.5122, 0.3438, 0.5, 0.375, 0.5, 0.375, 0.5122, 0.3125, 0.5122, 0.3125, 0.5, 0.3438, 0.5, 0.3438, 0.5122, 0.2812, 0.5122, 0.2812, 0.5, 0.3125, 0.5, 0.3125, 0.5122, 0.25, 0.5122, 0.25, 0.5, 0.2812, 0.5, 0.2812, 0.5122, 0.2291, 0.5122, 0.2188, 0.5122, 0.2188, 0.5, 0.25, 0.5, 0.25, 0.5122, 0.1875, 0.5122, 0.1875, 0.5, 0.2188, 0.5, 0.2188, 0.5122, 0.1562, 0.5122, 0.1562, 0.5, 0.1875, 0.5, 0.1875, 0.5122, 0.125, 0.5122, 0.125, 0.5, 0.1562, 0.5, 0.1562, 0.5122, 0.09375, 0.5122, 0.09375, 0.5, 0.125, 0.5, 0.125, 0.5122, 0.0625, 0.5122, 0.0625, 0.5, 0.09375, 0.5, 0.09375, 0.5122, 0.03125, 0.5122, 0.03125, 0.5, 0.0625, 0.5, 0.0625, 0.5122, 0.0, 0.5122, 0.0, 0.5, 0.03125, 0.5, 0.03125, 0.5122, 0.2671, 0.8914, 0.2442, 0.9275, 0.2337, 0.9276, 0.2144, 0.928, 0.2039, 0.9282, 0.1867, 0.9285, 0.1762, 0.9287, 0.1558, 0.929, 0.1453, 0.9292, 0.126, 0.9296, 0.1155, 0.9298, 0.07405, 0.8933, 0.07389, 0.8826, 0.07356, 0.8602, 0.0734, 0.8496, 0.07315, 0.832, 0.07299, 0.8214, 0.07269, 0.801, 0.07254, 0.7904, 0.07228, 0.7731, 0.07213, 0.7625, 0.06163, 0.7626, 0.06179, 0.7733, 0.0502, 0.7742, 0.04953, 0.7286, 0.02454, 0.7291, 0.01419, 0.02326, 0.05388, 0.2341, 0.05404, 0.2447, 0.06454, 0.2445, 0.07239, 0.2499, 0.08184, 0.8947])
me_cube.materials.append(mat_f_front)
me_cube.materials.append(mat_f_back)
me_cube.use_remesh_preserve_volume = False
me_cube.use_remesh_preserve_attributes = False
me_cube.use_mirror_vertex_groups = False
me_cube.update()

# ---- objects
ob_mfloppy = bpy.data.objects.new('mfloppy', me_cube)

# ---- transforms, parenting, visibility, modifiers, constraints
ob_mfloppy.location = (0.0, 0.0, 0.0)
ob_mfloppy.lock_rotations_4d = False
ob_mfloppy.empty_display_type = 'ARROWS'
ob_mfloppy.lineart.crease_threshold = 0.0

# ---- collection membership
col_mfloppy.objects.link(ob_mfloppy)

# ---- scene / render settings (as saved in the file)
scene.frame_start = 1; scene.frame_end = 250; scene.frame_set(11)
scene.render.engine = 'BLENDER_EEVEE_NEXT'
scene.cycles.use_denoising = False
scene.cycles.samples = 128
scene.cycles.sampling_pattern = 'TABULATED_SOBOL'
scene.cycles.use_adaptive_sampling = False
scene.cycles.use_light_tree = False
scene.view_settings.view_transform = 'Filmic'
bpy.context.view_layer.update()

# ---- added for rendering (the .blend has no active camera and no usable light): camera, sun
cam_auto = bpy.data.cameras.new('AutoCamera')
cam_auto.lens = 50.0
cam_auto.sensor_width = 36.0
cam_auto.clip_end = 1000.0
ob_auto_camera = bpy.data.objects.new('AutoCamera', cam_auto)
scene.collection.objects.link(ob_auto_camera)
ob_auto_camera.location = (5.69658, -8.22829, 6.24585)
ob_auto_camera.rotation_euler = (1.09748, -7.21219e-08, 0.694738)
scene.camera = ob_auto_camera
light_auto_sun = bpy.data.lights.new('AutoSun', 'SUN')
light_auto_sun.energy = 3.0
light_auto_sun.angle = 0.0523599
ob_auto_sun = bpy.data.objects.new('AutoSun', light_auto_sun)
scene.collection.objects.link(ob_auto_sun)
ob_auto_sun.rotation_euler = (0.872665, 0.174533, 0.523599)
bpy.context.view_layer.update()
